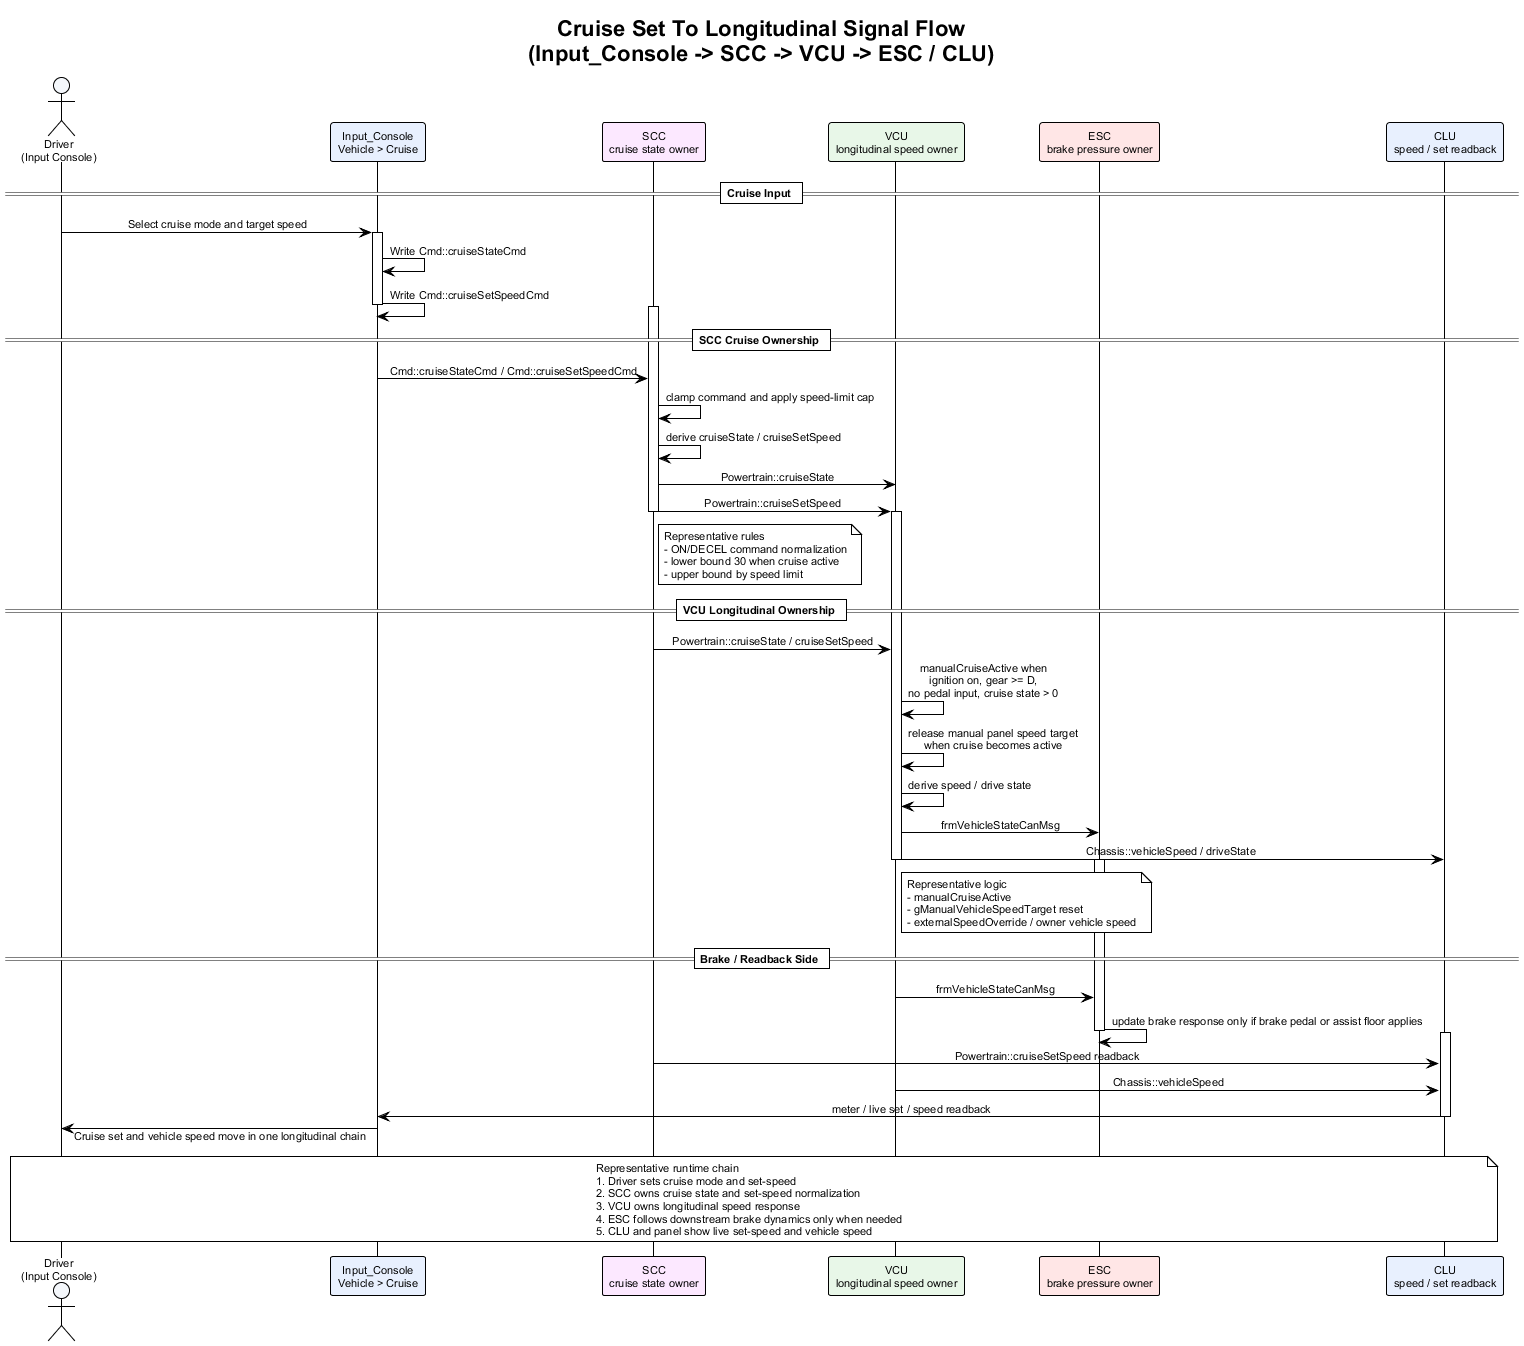

The diagram above was rendered by PlantUML. Its source (embedded in the PNG):
@startuml cruise_set_to_longitudinal_signal_flow
!theme plain
skinparam backgroundColor #FFFFFF
skinparam defaultFontName Arial
skinparam defaultFontSize 11
skinparam sequenceMessageAlign center
skinparam responseMessageBelowArrow true

title Cruise Set To Longitudinal Signal Flow\n(Input_Console -> SCC -> VCU -> ESC / CLU)

actor "Driver\n(Input Console)" as Driver #F4F7FB
participant "Input_Console\nVehicle > Cruise" as Panel #E8F0FE
participant "SCC\ncruise state owner" as SCC #FCE8FF
participant "VCU\nlongitudinal speed owner" as VCU #E8F7E8
participant "ESC\nbrake pressure owner" as ESC #FFE6E6
participant "CLU\nspeed / set readback" as CLU #E8F0FE

== Cruise Input ==

Driver -> Panel : Select cruise mode and target speed
activate Panel
Panel -> Panel : Write Cmd::cruiseStateCmd
Panel -> Panel : Write Cmd::cruiseSetSpeedCmd
deactivate Panel

== SCC Cruise Ownership ==

activate SCC
Panel -> SCC : Cmd::cruiseStateCmd / Cmd::cruiseSetSpeedCmd
SCC -> SCC : clamp command and apply speed-limit cap
SCC -> SCC : derive cruiseState / cruiseSetSpeed
SCC -> VCU : Powertrain::cruiseState
SCC -> VCU : Powertrain::cruiseSetSpeed
note right of SCC
Representative rules
- ON/DECEL command normalization
- lower bound 30 when cruise active
- upper bound by speed limit
end note
deactivate SCC

== VCU Longitudinal Ownership ==

activate VCU
SCC -> VCU : Powertrain::cruiseState / cruiseSetSpeed
VCU -> VCU : manualCruiseActive when\nignition on, gear >= D,\nno pedal input, cruise state > 0
VCU -> VCU : release manual panel speed target\nwhen cruise becomes active
VCU -> VCU : derive speed / drive state
VCU -> ESC : frmVehicleStateCanMsg
VCU -> CLU : Chassis::vehicleSpeed / driveState
note right of VCU
Representative logic
- manualCruiseActive
- gManualVehicleSpeedTarget reset
- externalSpeedOverride / owner vehicle speed
end note
deactivate VCU

== Brake / Readback Side ==

activate ESC
VCU -> ESC : frmVehicleStateCanMsg
ESC -> ESC : update brake response only if brake pedal or assist floor applies
deactivate ESC

activate CLU
SCC -> CLU : Powertrain::cruiseSetSpeed readback
VCU -> CLU : Chassis::vehicleSpeed
CLU -> Panel : meter / live set / speed readback
deactivate CLU

Driver <- Panel : Cruise set and vehicle speed move in one longitudinal chain

note over Driver, CLU
Representative runtime chain
1. Driver sets cruise mode and set-speed
2. SCC owns cruise state and set-speed normalization
3. VCU owns longitudinal speed response
4. ESC follows downstream brake dynamics only when needed
5. CLU and panel show live set-speed and vehicle speed
end note

@enduml